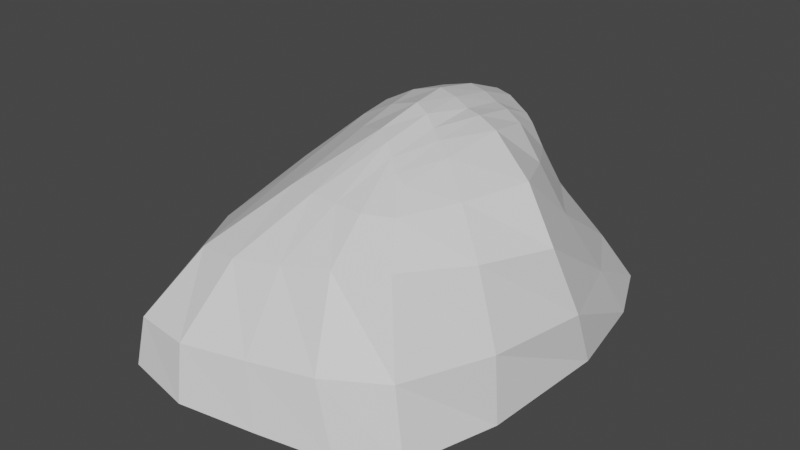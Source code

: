 # Source: rock1.blend  (saved by Blender 2.83.18; exported with 4.5.12 LTS)
import bpy
from mathutils import Matrix  # noqa: F401  (used for matrix-valued properties, if any)

bpy.ops.wm.read_factory_settings(use_empty=True)
scene = bpy.context.scene
scene.name = 'Scene'

# ---- collections
col_collection = bpy.data.collections.new('Collection'); scene.collection.children.link(col_collection)

# ---- materials (node trees are filled in below, after node groups)
mat_material = bpy.data.materials.new('Material')
mat_material.alpha_threshold = 0.0
mat_material.use_transparent_shadow = False
mat_material.line_color = (0.0, 0.0, 0.0, 1.0)

# ---- material node trees
mat_material.use_nodes = True; mat_material.node_tree.nodes.clear()
_N = mat_material.node_tree.nodes; _L = mat_material.node_tree.links
n0 = _N.new('ShaderNodeOutputMaterial'); n0.name = 'Material Output'; n0.location = (300, 300)
n1 = _N.new('ShaderNodeBsdfPrincipled'); n1.name = 'Principled BSDF'; n1.location = (10, 300)
n1.distribution = 'GGX'
n1.subsurface_method = 'BURLEY'
n1.inputs[2].default_value = 0.4
n1.inputs[3].default_value = 1.45
n1.inputs[27].default_value = (0.0, 0.0, 0.0, 1.0)
n1.inputs[28].default_value = 1.0
_L.new(n1.outputs[0], n0.inputs[0])
n0.is_active_output = True

# ---- world
world_world = bpy.data.worlds.new('World'); scene.world = world_world
world_world.use_nodes = True; world_world.node_tree.nodes.clear()
_N = world_world.node_tree.nodes; _L = world_world.node_tree.links
n0 = _N.new('ShaderNodeOutputWorld'); n0.name = 'World Output'; n0.location = (300, 300)
n1 = _N.new('ShaderNodeBackground'); n1.name = 'Background'; n1.location = (10, 300)
n1.inputs[0].default_value = (0.05088, 0.05088, 0.05088, 1.0)
_L.new(n1.outputs[0], n0.inputs[0])
n0.is_active_output = True
world_world.color = (0.05088, 0.05088, 0.05088)
world_world.use_sun_shadow = False
world_world.sun_shadow_jitter_overblur = 0.0

# ---- meshes
me_cube = bpy.data.meshes.new('Cube')
me_cube.from_pydata([(0.508, 0.5094, 0.47), (1.236, 0.9845, -0.8319), (0.5364, -1.082, 0.5175), (1.197, -1.887, -1.017), (-0.457, 0.6271, 0.457), (-0.4567, 1.343, -0.7309), (-0.5452, -0.49, 0.453), (-1.433, -0.6254, -0.788), (-0.664, 0.7875, -0.8141), (0.01584, 1.322, -0.8579), (0.7241, 0.6328, -0.0309), (-1.283, -0.6573, -0.1989), (0.8122, -1.546, 0.1366), (-0.5504, 0.811, -0.03214), (0.05577, -0.7696, 0.7041), (0.6492, -0.1886, 0.6658), (-0.8976, -2.369, -0.8792), (-0.5575, 0.01797, 0.5501), (-0.02577, 0.7849, 0.5559), (1.53, -0.1504, -0.9506), (-0.01063, 0.00667, 0.7824), (-0.6868, -1.844, -0.05), (-0.835, 0.113, -0.05044), (-0.06918, -0.03237, -0.8807), (1.386, -0.5105, 0.09207), (-0.02401, 1.083, -0.03628), (0.6748, 1.189, -0.8738), (0.3211, -0.9619, 0.6198), (0.2132, -2.291, -0.9949), (0.2608, 0.6724, 0.5186), (0.3049, -0.07042, 0.7144), (0.06432, -1.82, 0.055), (0.7713, -0.1239, -0.9751), (0.3381, 0.9326, -0.04092), (-0.5191, 1.168, -0.7869), (-1.097, 0.06764, -0.8172), (0.3386, 1.257, -0.8708), (-0.2572, 1.369, -0.8083), (0.5845, 0.5586, 0.2699), (1.014, 0.8478, -0.4757), (-1.442, -0.639, -0.5407), (-0.8976, -0.5806, 0.166), (0.646, -1.308, 0.3941), (1.048, -1.793, -0.4954), (-0.5156, 0.6949, 0.2572), (-0.5156, 1.116, -0.4206), (0.2107, -0.8729, 0.681), (-0.2519, -0.6237, 0.5905), (0.5821, 0.2192, 0.5802), (0.596, -0.6881, 0.5999), (-1.259, -1.487, -0.8414), (0.7872, -2.121, -1.051), (-0.5497, -0.2651, 0.514), (-0.516, 0.3556, 0.5156), (-0.2594, 0.7218, 0.5158), (0.3913, 0.5984, 0.4968), (1.409, -1.131, -1.027), (1.423, 0.5511, -0.9026), (-0.02666, 0.4191, 0.6972), (-0.2834, 0.01627, 0.6993), (0.06362, -0.3687, 0.7899), (0.162, -0.02809, 0.7581), (-0.3125, -1.905, 0.007362), (-0.2942, -1.301, 0.369), (-1.047, -1.291, -0.1379), (-0.8818, -2.286, -0.5074), (-1.101, -0.2419, -0.1336), (-0.7317, 0.02163, 0.2793), (-0.6912, 0.4817, -0.03174), (-0.7908, 0.5022, -0.4617), (0.02402, 0.7934, -0.9073), (0.3395, -0.1312, -0.9215), (-0.4951, -1.302, -0.9184), (-0.3983, 0.4204, -0.8823), (1.096, 0.104, 0.02749), (1.069, -0.3749, 0.4498), (1.165, -1.076, 0.1242), (1.529, -0.3488, -0.4605), (-0.2934, 0.9899, -0.03406), (-0.02701, 0.9526, 0.2939), (0.1682, 1.029, -0.03859), (-0.005147, 1.275, -0.4786), (1.007, 1.117, -0.8739), (0.4304, -1.047, 0.5619), (-0.3657, -2.447, -0.9342), (0.1294, 0.7438, 0.544), (0.4482, -0.1142, 0.7083), (0.4408, -1.726, 0.102), (1.2, -0.1136, -1.024), (0.5085, 0.8308, -0.04271), (0.5018, 1.131, -0.4832), (0.2791, 0.8174, 0.2745), (0.5059, -1.306, -1.042), (0.7726, 0.673, -0.9603), (0.1888, -1.396, 0.3913), (0.09147, -2.214, -0.5027), (0.3311, -0.5131, 0.7001), (0.2778, 0.3345, 0.6452), (0.1382, 0.386, 0.6791), (-0.2764, 0.3899, 0.6351), (-0.2266, -0.3077, 0.6885), (0.2173, -0.4397, 0.7603), (-0.4097, -2.352, -0.5024), (-0.04041, -1.386, 0.3928), (-0.6293, -0.9652, 0.2598), (-1.247, -1.524, -0.5289), (-1.156, -0.00988, -0.5061), (-0.8545, -0.2758, 0.2131), (-0.6361, 0.3729, 0.2741), (-0.6382, 0.8544, -0.4335), (-0.2753, 1.026, -0.8836), (1.152, 0.6352, -0.9835), (1.021, -1.21, -1.104), (-0.8443, -0.5974, -0.8962), (1.319, 0.3163, -0.466), (0.8335, 0.1311, 0.3545), (0.8763, -0.8892, 0.4238), (1.363, -1.118, -0.4776), (-0.2759, 1.232, -0.448), (-0.2767, 0.8649, 0.2745), (0.4195, 0.7256, 0.2615), (0.7524, 1.039, -0.4811), (0.2507, 1.217, -0.4845), (0.1385, 0.9045, 0.2879), (-0.01346, -1.395, -0.9747), (0.389, 0.7104, -0.9331), (0.4171, -1.399, 0.3891), (0.5913, -2.063, -0.5022), (0.4447, -0.5871, 0.6621), (0.4173, 0.2816, 0.6335)], [], [(29, 85, 98, 97), (85, 18, 58, 98), (98, 58, 20, 61), (97, 98, 61, 30), (18, 54, 99, 58), (54, 4, 53, 99), (99, 53, 17, 59), (58, 99, 59, 20), (20, 59, 100, 60), (59, 17, 52, 100), (100, 52, 6, 47), (60, 100, 47, 14), (30, 61, 101, 96), (61, 20, 60, 101), (101, 60, 14, 46), (96, 101, 46, 27), (28, 95, 102, 84), (95, 31, 62, 102), (102, 62, 21, 65), (84, 102, 65, 16), (31, 94, 103, 62), (94, 27, 46, 103), (103, 46, 14, 63), (62, 103, 63, 21), (21, 63, 104, 64), (63, 14, 47, 104), (104, 47, 6, 41), (64, 104, 41, 11), (16, 65, 105, 50), (65, 21, 64, 105), (105, 64, 11, 40), (50, 105, 40, 7), (7, 40, 106, 35), (40, 11, 66, 106), (106, 66, 22, 69), (35, 106, 69, 8), (11, 41, 107, 66), (41, 6, 52, 107), (107, 52, 17, 67), (66, 107, 67, 22), (22, 67, 108, 68), (67, 17, 53, 108), (108, 53, 4, 44), (68, 108, 44, 13), (8, 69, 109, 34), (69, 22, 68, 109), (109, 68, 13, 45), (34, 109, 45, 5), (5, 37, 110, 34), (37, 9, 70, 110), (110, 70, 23, 73), (34, 110, 73, 8), (26, 82, 111, 93), (82, 1, 57, 111), (111, 57, 19, 88), (93, 111, 88, 32), (32, 88, 112, 92), (88, 19, 56, 112), (112, 56, 3, 51), (92, 112, 51, 28), (8, 73, 113, 35), (73, 23, 72, 113), (113, 72, 16, 50), (35, 113, 50, 7), (1, 39, 114, 57), (39, 10, 74, 114), (114, 74, 24, 77), (57, 114, 77, 19), (10, 38, 115, 74), (38, 0, 48, 115), (115, 48, 15, 75), (74, 115, 75, 24), (24, 75, 116, 76), (75, 15, 49, 116), (116, 49, 2, 42), (76, 116, 42, 12), (19, 77, 117, 56), (77, 24, 76, 117), (117, 76, 12, 43), (56, 117, 43, 3), (5, 45, 118, 37), (45, 13, 78, 118), (118, 78, 25, 81), (37, 118, 81, 9), (13, 44, 119, 78), (44, 4, 54, 119), (119, 54, 18, 79), (78, 119, 79, 25), (33, 91, 120, 89), (91, 29, 55, 120), (120, 55, 0, 38), (89, 120, 38, 10), (26, 90, 121, 82), (90, 33, 89, 121), (121, 89, 10, 39), (82, 121, 39, 1), (9, 81, 122, 36), (81, 25, 80, 122), (122, 80, 33, 90), (36, 122, 90, 26), (25, 79, 123, 80), (79, 18, 85, 123), (123, 85, 29, 91), (80, 123, 91, 33), (23, 71, 124, 72), (71, 32, 92, 124), (124, 92, 28, 84), (72, 124, 84, 16), (9, 36, 125, 70), (36, 26, 93, 125), (125, 93, 32, 71), (70, 125, 71, 23), (12, 42, 126, 87), (42, 2, 83, 126), (126, 83, 27, 94), (87, 126, 94, 31), (3, 43, 127, 51), (43, 12, 87, 127), (127, 87, 31, 95), (51, 127, 95, 28), (15, 86, 128, 49), (86, 30, 96, 128), (128, 96, 27, 83), (49, 128, 83, 2), (0, 55, 129, 48), (55, 29, 97, 129), (129, 97, 30, 86), (48, 129, 86, 15)])
_k = {(5, 34): 0.28627, (8, 34): 0.28627, (8, 35): 0.28627, (7, 35): 0.28627, (26, 36): 0.28627, (9, 36): 0.28627, (9, 37): 0.28627, (5, 37): 0.28627, (0, 38): 0.28627, (10, 38): 0.28627, (10, 39): 0.28627, (1, 39): 0.28627, (7, 40): 0.28627, (11, 40): 0.28627, (11, 41): 0.28627, (6, 41): 0.28627, (2, 42): 0.28627, (12, 42): 0.28627, (12, 43): 0.28627, (3, 43): 0.28627, (4, 44): 0.28627, (13, 44): 0.28627, (13, 45): 0.28627, (5, 45): 0.28627, (27, 46): 0.28627, (14, 46): 0.28627, (14, 47): 0.28627, (6, 47): 0.28627, (0, 48): 0.28627, (15, 48): 0.28627, (15, 49): 0.28627, (2, 49): 0.28627, (7, 50): 0.28627, (16, 50): 0.28627, (28, 51): 0.28627, (3, 51): 0.28627, (6, 52): 0.28627, (17, 52): 0.28627, (17, 53): 0.28627, (4, 53): 0.28627, (4, 54): 0.28627, (18, 54): 0.28627, (29, 55): 0.28627, (0, 55): 0.28627, (3, 56): 0.28627, (19, 56): 0.28627, (19, 57): 0.28627, (1, 57): 0.28627, (18, 58): 0.28627, (20, 58): 0.28627, (17, 59): 0.28627, (20, 59): 0.28627, (14, 60): 0.28627, (20, 60): 0.28627, (30, 61): 0.28627, (20, 61): 0.28627, (31, 62): 0.28627, (21, 62): 0.28627, (14, 63): 0.28627, (21, 63): 0.28627, (11, 64): 0.28627, (21, 64): 0.28627, (16, 65): 0.28627, (21, 65): 0.28627, (11, 66): 0.28627, (22, 66): 0.28627, (17, 67): 0.28627, (22, 67): 0.28627, (13, 68): 0.28627, (22, 68): 0.28627, (8, 69): 0.28627, (22, 69): 0.28627, (9, 70): 0.28627, (23, 70): 0.28627, (32, 71): 0.28627, (23, 71): 0.28627, (16, 72): 0.28627, (23, 72): 0.28627, (8, 73): 0.28627, (23, 73): 0.28627, (10, 74): 0.28627, (24, 74): 0.28627, (15, 75): 0.48627, (24, 75): 0.48627, (12, 76): 0.28627, (24, 76): 0.28627, (19, 77): 0.28627, (24, 77): 0.28627, (13, 78): 0.28627, (25, 78): 0.28627, (18, 79): 0.28627, (25, 79): 0.28627, (33, 80): 0.28627, (25, 80): 0.28627, (9, 81): 0.28627, (25, 81): 0.28627, (1, 82): 0.28627, (26, 82): 0.28627, (2, 83): 0.28627, (27, 83): 0.28627, (16, 84): 0.28627, (28, 84): 0.28627, (18, 85): 0.28627, (29, 85): 0.28627, (15, 86): 0.28627, (30, 86): 0.28627, (12, 87): 0.28627, (31, 87): 0.28627, (19, 88): 0.28627, (32, 88): 0.28627, (10, 89): 0.28627, (33, 89): 0.28627, (33, 90): 0.28627, (26, 90): 0.28627, (29, 91): 0.28627, (33, 91): 0.28627, (32, 92): 0.28627, (28, 92): 0.28627, (26, 93): 0.28627, (32, 93): 0.28627, (27, 94): 0.28627, (31, 94): 0.28627, (31, 95): 0.28627, (28, 95): 0.28627, (30, 96): 0.28627, (27, 96): 0.28627, (29, 97): 0.28627, (30, 97): 0.28627}
me_cube.attributes.new('crease_edge', 'FLOAT', 'EDGE').data.foreach_set('value', [_k.get((min(e.vertices), max(e.vertices)), 0.0) for e in me_cube.edges])
_uv = me_cube.uv_layers.new(name='UVMap')
_uv.uv.foreach_set('vector', [0.7109, 0.4766, 0.7331, 0.4857, 0.7274, 0.5553, 0.7014, 0.5508, 0.7331, 0.4857, 0.7552, 0.4948, 0.7535, 0.5599, 0.7274, 0.5553, 0.7274, 0.5553, 0.7535, 0.5599, 0.7517, 0.625, 0.7218, 0.625, 0.7014, 0.5508, 0.7274, 0.5553, 0.7218, 0.625, 0.6918, 0.625, 0.7552, 0.4948, 0.8151, 0.4974, 0.8142, 0.5612, 0.7535, 0.5599, 0.8151, 0.4974, 0.875, 0.5, 0.875, 0.5625, 0.8142, 0.5612, 0.8142, 0.5612, 0.875, 0.5625, 0.875, 0.625, 0.8134, 0.625, 0.7535, 0.5599, 0.8142, 0.5612, 0.8134, 0.625, 0.7517, 0.625, 0.7517, 0.625, 0.8134, 0.625, 0.8142, 0.6888, 0.7535, 0.6901, 0.8134, 0.625, 0.875, 0.625, 0.875, 0.6875, 0.8142, 0.6888, 0.8142, 0.6888, 0.875, 0.6875, 0.875, 0.75, 0.8151, 0.7526, 0.7535, 0.6901, 0.8142, 0.6888, 0.8151, 0.7526, 0.7552, 0.7552, 0.6918, 0.625, 0.7218, 0.625, 0.7274, 0.6947, 0.7014, 0.6992, 0.7218, 0.625, 0.7517, 0.625, 0.7535, 0.6901, 0.7274, 0.6947, 0.7274, 0.6947, 0.7535, 0.6901, 0.7552, 0.7552, 0.7331, 0.7643, 0.7014, 0.6992, 0.7274, 0.6947, 0.7331, 0.7643, 0.7109, 0.7734, 0.3516, 0.8359, 0.4258, 0.8264, 0.4303, 0.8524, 0.3607, 0.8581, 0.4258, 0.8264, 0.5, 0.8168, 0.5, 0.8468, 0.4303, 0.8524, 0.4303, 0.8524, 0.5, 0.8468, 0.5, 0.8767, 0.4349, 0.8785, 0.3607, 0.8581, 0.4303, 0.8524, 0.4349, 0.8785, 0.3698, 0.8802, 0.5, 0.8168, 0.5742, 0.8264, 0.5697, 0.8524, 0.5, 0.8468, 0.5742, 0.8264, 0.6484, 0.8359, 0.6393, 0.8581, 0.5697, 0.8524, 0.5697, 0.8524, 0.6393, 0.8581, 0.6302, 0.8802, 0.5651, 0.8785, 0.5, 0.8468, 0.5697, 0.8524, 0.5651, 0.8785, 0.5, 0.8767, 0.5, 0.8767, 0.5651, 0.8785, 0.5638, 0.9392, 0.5, 0.9384, 0.5651, 0.8785, 0.6302, 0.8802, 0.6276, 0.9401, 0.5638, 0.9392, 0.5638, 0.9392, 0.6276, 0.9401, 0.625, 1.0, 0.5625, 1.0, 0.5, 0.9384, 0.5638, 0.9392, 0.5625, 1.0, 0.5, 1.0, 0.3698, 0.8802, 0.4349, 0.8785, 0.4362, 0.9392, 0.3724, 0.9401, 0.4349, 0.8785, 0.5, 0.8767, 0.5, 0.9384, 0.4362, 0.9392, 0.4362, 0.9392, 0.5, 0.9384, 0.5, 1.0, 0.4375, 1.0, 0.3724, 0.9401, 0.4362, 0.9392, 0.4375, 1.0, 0.375, 1.0, 0.375, 0.0, 0.4375, 0.0, 0.4375, 0.0625, 0.375, 0.0625, 0.4375, 0.0, 0.5, 0.0, 0.5, 0.0625, 0.4375, 0.0625, 0.4375, 0.0625, 0.5, 0.0625, 0.5, 0.125, 0.4375, 0.125, 0.375, 0.0625, 0.4375, 0.0625, 0.4375, 0.125, 0.375, 0.125, 0.5, 0.0, 0.5625, 0.0, 0.5625, 0.0625, 0.5, 0.0625, 0.5625, 0.0, 0.625, 0.0, 0.625, 0.0625, 0.5625, 0.0625, 0.5625, 0.0625, 0.625, 0.0625, 0.625, 0.125, 0.5625, 0.125, 0.5, 0.0625, 0.5625, 0.0625, 0.5625, 0.125, 0.5, 0.125, 0.5, 0.125, 0.5625, 0.125, 0.5625, 0.1875, 0.5, 0.1875, 0.5625, 0.125, 0.625, 0.125, 0.625, 0.1875, 0.5625, 0.1875, 0.5625, 0.1875, 0.625, 0.1875, 0.625, 0.25, 0.5625, 0.25, 0.5, 0.1875, 0.5625, 0.1875, 0.5625, 0.25, 0.5, 0.25, 0.375, 0.125, 0.4375, 0.125, 0.4375, 0.1875, 0.375, 0.1875, 0.4375, 0.125, 0.5, 0.125, 0.5, 0.1875, 0.4375, 0.1875, 0.4375, 0.1875, 0.5, 0.1875, 0.5, 0.25, 0.4375, 0.25, 0.375, 0.1875, 0.4375, 0.1875, 0.4375, 0.25, 0.375, 0.25, 0.125, 0.5, 0.1849, 0.4974, 0.1858, 0.5612, 0.125, 0.5625, 0.1849, 0.4974, 0.2448, 0.4948, 0.2465, 0.5599, 0.1858, 0.5612, 0.1858, 0.5612, 0.2465, 0.5599, 0.2483, 0.625, 0.1866, 0.625, 0.125, 0.5625, 0.1858, 0.5612, 0.1866, 0.625, 0.125, 0.625, 0.2891, 0.4766, 0.3112, 0.4674, 0.3247, 0.5462, 0.2986, 0.5508, 0.3112, 0.4674, 0.3333, 0.4583, 0.3507, 0.5417, 0.3247, 0.5462, 0.3247, 0.5462, 0.3507, 0.5417, 0.3681, 0.625, 0.3381, 0.625, 0.2986, 0.5508, 0.3247, 0.5462, 0.3381, 0.625, 0.3082, 0.625, 0.3082, 0.625, 0.3381, 0.625, 0.3247, 0.7038, 0.2986, 0.6992, 0.3381, 0.625, 0.3681, 0.625, 0.3507, 0.7083, 0.3247, 0.7038, 0.3247, 0.7038, 0.3507, 0.7083, 0.3333, 0.7917, 0.3112, 0.7826, 0.2986, 0.6992, 0.3247, 0.7038, 0.3112, 0.7826, 0.2891, 0.7734, 0.125, 0.625, 0.1866, 0.625, 0.1858, 0.6888, 0.125, 0.6875, 0.1866, 0.625, 0.2483, 0.625, 0.2465, 0.6901, 0.1858, 0.6888, 0.1858, 0.6888, 0.2465, 0.6901, 0.2448, 0.7552, 0.1849, 0.7526, 0.125, 0.6875, 0.1858, 0.6888, 0.1849, 0.7526, 0.125, 0.75, 0.3333, 0.4583, 0.4167, 0.4757, 0.4253, 0.5503, 0.3507, 0.5417, 0.4167, 0.4757, 0.5, 0.4931, 0.5, 0.559, 0.4253, 0.5503, 0.4253, 0.5503, 0.5, 0.559, 0.5, 0.625, 0.434, 0.625, 0.3507, 0.5417, 0.4253, 0.5503, 0.434, 0.625, 0.3681, 0.625, 0.5, 0.4931, 0.5833, 0.4757, 0.5747, 0.5503, 0.5, 0.559, 0.5833, 0.4757, 0.6667, 0.4583, 0.6493, 0.5417, 0.5747, 0.5503, 0.5747, 0.5503, 0.6493, 0.5417, 0.6319, 0.625, 0.566, 0.625, 0.5, 0.559, 0.5747, 0.5503, 0.566, 0.625, 0.5, 0.625, 0.5, 0.625, 0.566, 0.625, 0.5747, 0.6997, 0.5, 0.691, 0.566, 0.625, 0.6319, 0.625, 0.6493, 0.7083, 0.5747, 0.6997, 0.5747, 0.6997, 0.6493, 0.7083, 0.6667, 0.7917, 0.5833, 0.7743, 0.5, 0.691, 0.5747, 0.6997, 0.5833, 0.7743, 0.5, 0.7569, 0.3681, 0.625, 0.434, 0.625, 0.4253, 0.6997, 0.3507, 0.7083, 0.434, 0.625, 0.5, 0.625, 0.5, 0.691, 0.4253, 0.6997, 0.4253, 0.6997, 0.5, 0.691, 0.5, 0.7569, 0.4167, 0.7743, 0.3507, 0.7083, 0.4253, 0.6997, 0.4167, 0.7743, 0.3333, 0.7917, 0.375, 0.25, 0.4375, 0.25, 0.4362, 0.3108, 0.3724, 0.3099, 0.4375, 0.25, 0.5, 0.25, 0.5, 0.3116, 0.4362, 0.3108, 0.4362, 0.3108, 0.5, 0.3116, 0.5, 0.3733, 0.4349, 0.3715, 0.3724, 0.3099, 0.4362, 0.3108, 0.4349, 0.3715, 0.3698, 0.3698, 0.5, 0.25, 0.5625, 0.25, 0.5638, 0.3108, 0.5, 0.3116, 0.5625, 0.25, 0.625, 0.25, 0.6276, 0.3099, 0.5638, 0.3108, 0.5638, 0.3108, 0.6276, 0.3099, 0.6302, 0.3698, 0.5651, 0.3715, 0.5, 0.3116, 0.5638, 0.3108, 0.5651, 0.3715, 0.5, 0.3733, 0.5, 0.4332, 0.5742, 0.4236, 0.5788, 0.4497, 0.5, 0.4631, 0.5742, 0.4236, 0.6484, 0.4141, 0.6576, 0.4362, 0.5788, 0.4497, 0.5788, 0.4497, 0.6576, 0.4362, 0.6667, 0.4583, 0.5833, 0.4757, 0.5, 0.4631, 0.5788, 0.4497, 0.5833, 0.4757, 0.5, 0.4931, 0.3516, 0.4141, 0.4258, 0.4236, 0.4212, 0.4497, 0.3424, 0.4362, 0.4258, 0.4236, 0.5, 0.4332, 0.5, 0.4631, 0.4212, 0.4497, 0.4212, 0.4497, 0.5, 0.4631, 0.5, 0.4931, 0.4167, 0.4757, 0.3424, 0.4362, 0.4212, 0.4497, 0.4167, 0.4757, 0.3333, 0.4583, 0.3698, 0.3698, 0.4349, 0.3715, 0.4303, 0.3976, 0.3607, 0.3919, 0.4349, 0.3715, 0.5, 0.3733, 0.5, 0.4032, 0.4303, 0.3976, 0.4303, 0.3976, 0.5, 0.4032, 0.5, 0.4332, 0.4258, 0.4236, 0.3607, 0.3919, 0.4303, 0.3976, 0.4258, 0.4236, 0.3516, 0.4141, 0.5, 0.3733, 0.5651, 0.3715, 0.5697, 0.3976, 0.5, 0.4032, 0.5651, 0.3715, 0.6302, 0.3698, 0.6393, 0.3919, 0.5697, 0.3976, 0.5697, 0.3976, 0.6393, 0.3919, 0.6484, 0.4141, 0.5742, 0.4236, 0.5, 0.4032, 0.5697, 0.3976, 0.5742, 0.4236, 0.5, 0.4332, 0.2483, 0.625, 0.2782, 0.625, 0.2726, 0.6947, 0.2465, 0.6901, 0.2782, 0.625, 0.3082, 0.625, 0.2986, 0.6992, 0.2726, 0.6947, 0.2726, 0.6947, 0.2986, 0.6992, 0.2891, 0.7734, 0.2669, 0.7643, 0.2465, 0.6901, 0.2726, 0.6947, 0.2669, 0.7643, 0.2448, 0.7552, 0.2448, 0.4948, 0.2669, 0.4857, 0.2726, 0.5553, 0.2465, 0.5599, 0.2669, 0.4857, 0.2891, 0.4766, 0.2986, 0.5508, 0.2726, 0.5553, 0.2726, 0.5553, 0.2986, 0.5508, 0.3082, 0.625, 0.2782, 0.625, 0.2465, 0.5599, 0.2726, 0.5553, 0.2782, 0.625, 0.2483, 0.625, 0.5, 0.7569, 0.5833, 0.7743, 0.5788, 0.8003, 0.5, 0.7869, 0.5833, 0.7743, 0.6667, 0.7917, 0.6576, 0.8138, 0.5788, 0.8003, 0.5788, 0.8003, 0.6576, 0.8138, 0.6484, 0.8359, 0.5742, 0.8264, 0.5, 0.7869, 0.5788, 0.8003, 0.5742, 0.8264, 0.5, 0.8168, 0.3333, 0.7917, 0.4167, 0.7743, 0.4212, 0.8003, 0.3424, 0.8138, 0.4167, 0.7743, 0.5, 0.7569, 0.5, 0.7869, 0.4212, 0.8003, 0.4212, 0.8003, 0.5, 0.7869, 0.5, 0.8168, 0.4258, 0.8264, 0.3424, 0.8138, 0.4212, 0.8003, 0.4258, 0.8264, 0.3516, 0.8359, 0.6319, 0.625, 0.6619, 0.625, 0.6753, 0.7038, 0.6493, 0.7083, 0.6619, 0.625, 0.6918, 0.625, 0.7014, 0.6992, 0.6753, 0.7038, 0.6753, 0.7038, 0.7014, 0.6992, 0.7109, 0.7734, 0.6888, 0.7826, 0.6493, 0.7083, 0.6753, 0.7038, 0.6888, 0.7826, 0.6667, 0.7917, 0.6667, 0.4583, 0.6888, 0.4674, 0.6753, 0.5462, 0.6493, 0.5417, 0.6888, 0.4674, 0.7109, 0.4766, 0.7014, 0.5508, 0.6753, 0.5462, 0.6753, 0.5462, 0.7014, 0.5508, 0.6918, 0.625, 0.6619, 0.625, 0.6493, 0.5417, 0.6753, 0.5462, 0.6619, 0.625, 0.6319, 0.625])
me_cube.materials.append(mat_material)
me_cube.use_remesh_preserve_volume = False
me_cube.use_remesh_preserve_attributes = False
me_cube.use_mirror_vertex_groups = False
me_cube.update()

# ---- objects
ob_cube = bpy.data.objects.new('Cube', me_cube)

# ---- transforms, parenting, visibility, modifiers, constraints
ob_cube.location = (0.0, 0.0, 0.8732)
ob_cube.lock_rotations_4d = False
ob_cube.empty_display_type = 'ARROWS'
ob_cube.lineart.crease_threshold = 0.0

# ---- collection membership
col_collection.objects.link(ob_cube)

# ---- scene / render settings (as saved in the file)
scene.frame_start = 1; scene.frame_end = 250; scene.frame_set(1)
scene.render.engine = 'BLENDER_EEVEE_NEXT'
scene.cycles.use_denoising = False
scene.cycles.samples = 128
scene.cycles.sampling_pattern = 'TABULATED_SOBOL'
scene.cycles.use_adaptive_sampling = False
scene.cycles.use_light_tree = False
scene.view_settings.view_transform = 'Filmic'
bpy.context.view_layer.update()

# ---- added for rendering (the .blend has no active camera and no usable light): camera, sun
cam_auto = bpy.data.cameras.new('AutoCamera')
cam_auto.lens = 50.0
cam_auto.sensor_width = 36.0
cam_auto.clip_end = 1000.0
ob_auto_camera = bpy.data.objects.new('AutoCamera', cam_auto)
scene.collection.objects.link(ob_auto_camera)
ob_auto_camera.location = (4.85037, -6.3064, 4.56143)
ob_auto_camera.rotation_euler = (1.09748, -7.21219e-08, 0.694738)
scene.camera = ob_auto_camera
light_auto_sun = bpy.data.lights.new('AutoSun', 'SUN')
light_auto_sun.energy = 3.0
light_auto_sun.angle = 0.0523599
ob_auto_sun = bpy.data.objects.new('AutoSun', light_auto_sun)
scene.collection.objects.link(ob_auto_sun)
ob_auto_sun.rotation_euler = (0.872665, 0.174533, 0.523599)
bpy.context.view_layer.update()
